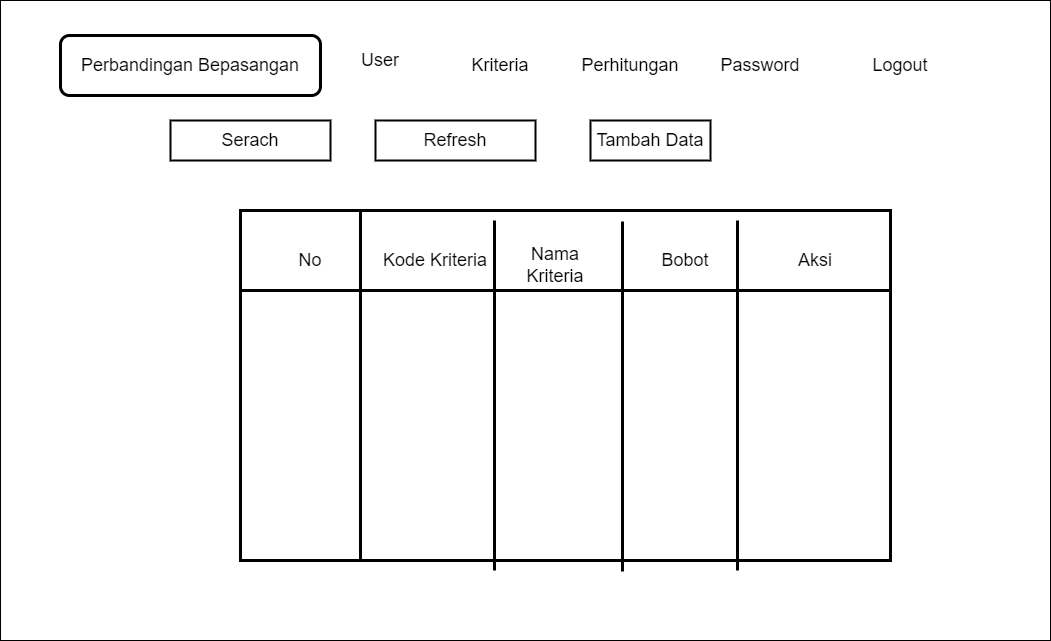

The diagram above was exported from draw.io. Its source (the exported page's mxGraphModel, read from the mxfile embedded in the PNG):
<mxGraphModel dx="1487" dy="1491" grid="1" gridSize="10" guides="1" tooltips="1" connect="1" arrows="1" fold="1" page="1" pageScale="1" pageWidth="1169" pageHeight="827" math="0" shadow="0">
  <root>
    <mxCell id="0" />
    <mxCell id="1" parent="0" />
    <mxCell id="c4XY-Xq0JNdXqhYcEImh-1" value="" style="rounded=0;whiteSpace=wrap;html=1;" parent="1" vertex="1">
      <mxGeometry x="90" y="50" width="1050" height="640" as="geometry" />
    </mxCell>
    <mxCell id="c4XY-Xq0JNdXqhYcEImh-2" value="&lt;font style=&quot;font-size: 18px;&quot;&gt;Tambah Data&lt;/font&gt;" style="rounded=0;whiteSpace=wrap;html=1;strokeWidth=2;" parent="1" vertex="1">
      <mxGeometry x="680" y="170" width="120" height="40" as="geometry" />
    </mxCell>
    <mxCell id="c4XY-Xq0JNdXqhYcEImh-3" value="" style="shape=internalStorage;whiteSpace=wrap;html=1;backgroundOutline=1;fontSize=18;dx=120;dy=80;strokeWidth=3;" parent="1" vertex="1">
      <mxGeometry x="330" y="260" width="650" height="350" as="geometry" />
    </mxCell>
    <mxCell id="c4XY-Xq0JNdXqhYcEImh-4" value="No" style="text;html=1;strokeColor=none;fillColor=none;align=center;verticalAlign=middle;whiteSpace=wrap;rounded=0;fontSize=18;" parent="1" vertex="1">
      <mxGeometry x="370" y="295" width="60" height="30" as="geometry" />
    </mxCell>
    <mxCell id="c4XY-Xq0JNdXqhYcEImh-5" value="" style="endArrow=none;html=1;rounded=0;fontSize=18;entryX=0.5;entryY=0;entryDx=0;entryDy=0;exitX=0.5;exitY=1;exitDx=0;exitDy=0;strokeWidth=3;" parent="1" edge="1">
      <mxGeometry width="50" height="50" relative="1" as="geometry">
        <mxPoint x="584" y="620" as="sourcePoint" />
        <mxPoint x="584" y="270" as="targetPoint" />
      </mxGeometry>
    </mxCell>
    <mxCell id="c4XY-Xq0JNdXqhYcEImh-6" value="Kode Kriteria" style="text;html=1;strokeColor=none;fillColor=none;align=center;verticalAlign=middle;whiteSpace=wrap;rounded=0;fontSize=18;" parent="1" vertex="1">
      <mxGeometry x="465" y="295" width="120" height="30" as="geometry" />
    </mxCell>
    <mxCell id="c4XY-Xq0JNdXqhYcEImh-7" value="Aksi" style="text;html=1;strokeColor=none;fillColor=none;align=center;verticalAlign=middle;whiteSpace=wrap;rounded=0;fontSize=18;strokeWidth=18;" parent="1" vertex="1">
      <mxGeometry x="850" y="290" width="110" height="40" as="geometry" />
    </mxCell>
    <mxCell id="c4XY-Xq0JNdXqhYcEImh-10" value="User" style="text;html=1;strokeColor=none;fillColor=none;align=center;verticalAlign=middle;whiteSpace=wrap;rounded=0;strokeWidth=3;fontSize=18;" parent="1" vertex="1">
      <mxGeometry x="380" y="95" width="180" height="30" as="geometry" />
    </mxCell>
    <mxCell id="c4XY-Xq0JNdXqhYcEImh-11" value="Kriteria" style="text;html=1;strokeColor=none;fillColor=none;align=center;verticalAlign=middle;whiteSpace=wrap;rounded=0;strokeWidth=3;fontSize=18;" parent="1" vertex="1">
      <mxGeometry x="500" y="100" width="180" height="30" as="geometry" />
    </mxCell>
    <mxCell id="c4XY-Xq0JNdXqhYcEImh-12" value="Perhitungan" style="text;html=1;strokeColor=none;fillColor=none;align=center;verticalAlign=middle;whiteSpace=wrap;rounded=0;strokeWidth=3;fontSize=18;" parent="1" vertex="1">
      <mxGeometry x="630" y="100" width="180" height="30" as="geometry" />
    </mxCell>
    <mxCell id="c4XY-Xq0JNdXqhYcEImh-13" value="Password" style="text;html=1;strokeColor=none;fillColor=none;align=center;verticalAlign=middle;whiteSpace=wrap;rounded=0;strokeWidth=3;fontSize=18;" parent="1" vertex="1">
      <mxGeometry x="760" y="100" width="180" height="30" as="geometry" />
    </mxCell>
    <mxCell id="c4XY-Xq0JNdXqhYcEImh-14" value="" style="rounded=1;whiteSpace=wrap;html=1;strokeWidth=3;fontSize=18;" parent="1" vertex="1">
      <mxGeometry x="150" y="85" width="260" height="60" as="geometry" />
    </mxCell>
    <mxCell id="c4XY-Xq0JNdXqhYcEImh-15" value="Perbandingan Bepasangan" style="text;html=1;strokeColor=none;fillColor=none;align=center;verticalAlign=middle;whiteSpace=wrap;rounded=0;strokeWidth=3;fontSize=18;" parent="1" vertex="1">
      <mxGeometry x="140" y="100" width="280" height="30" as="geometry" />
    </mxCell>
    <mxCell id="c4XY-Xq0JNdXqhYcEImh-16" value="" style="endArrow=none;html=1;rounded=0;fontSize=18;entryX=0.5;entryY=0;entryDx=0;entryDy=0;exitX=0.5;exitY=1;exitDx=0;exitDy=0;strokeWidth=3;" parent="1" edge="1">
      <mxGeometry width="50" height="50" relative="1" as="geometry">
        <mxPoint x="712" y="621" as="sourcePoint" />
        <mxPoint x="712" y="271" as="targetPoint" />
      </mxGeometry>
    </mxCell>
    <mxCell id="c4XY-Xq0JNdXqhYcEImh-17" value="" style="endArrow=none;html=1;rounded=0;fontSize=18;entryX=0.5;entryY=0;entryDx=0;entryDy=0;exitX=0.5;exitY=1;exitDx=0;exitDy=0;strokeWidth=3;" parent="1" edge="1">
      <mxGeometry width="50" height="50" relative="1" as="geometry">
        <mxPoint x="827" y="620" as="sourcePoint" />
        <mxPoint x="827" y="270" as="targetPoint" />
      </mxGeometry>
    </mxCell>
    <mxCell id="c4XY-Xq0JNdXqhYcEImh-18" value="&lt;font style=&quot;font-size: 18px;&quot;&gt;Nama Kriteria&lt;/font&gt;" style="text;html=1;strokeColor=none;fillColor=none;align=center;verticalAlign=middle;whiteSpace=wrap;rounded=0;" parent="1" vertex="1">
      <mxGeometry x="600" y="300" width="90" height="30" as="geometry" />
    </mxCell>
    <mxCell id="c4XY-Xq0JNdXqhYcEImh-19" value="&lt;font style=&quot;font-size: 18px;&quot;&gt;Bobot&lt;/font&gt;" style="text;html=1;strokeColor=none;fillColor=none;align=center;verticalAlign=middle;whiteSpace=wrap;rounded=0;strokeWidth=13;" parent="1" vertex="1">
      <mxGeometry x="730" y="295" width="90" height="30" as="geometry" />
    </mxCell>
    <mxCell id="c4XY-Xq0JNdXqhYcEImh-20" style="edgeStyle=orthogonalEdgeStyle;rounded=0;orthogonalLoop=1;jettySize=auto;html=1;exitX=0.5;exitY=1;exitDx=0;exitDy=0;strokeWidth=3;fontSize=18;" parent="1" source="c4XY-Xq0JNdXqhYcEImh-19" target="c4XY-Xq0JNdXqhYcEImh-19" edge="1">
      <mxGeometry relative="1" as="geometry" />
    </mxCell>
    <mxCell id="UEijDE9RzQFm3IYD7HDX-1" value="&lt;span style=&quot;font-size: 18px;&quot;&gt;Refresh&lt;/span&gt;" style="rounded=0;whiteSpace=wrap;html=1;strokeWidth=2;" parent="1" vertex="1">
      <mxGeometry x="465" y="170" width="160" height="40" as="geometry" />
    </mxCell>
    <mxCell id="Pd4neUkJ7Nh0eH9KmK5K-1" value="Logout" style="text;html=1;strokeColor=none;fillColor=none;align=center;verticalAlign=middle;whiteSpace=wrap;rounded=0;strokeWidth=3;fontSize=18;" vertex="1" parent="1">
      <mxGeometry x="900" y="100" width="180" height="30" as="geometry" />
    </mxCell>
    <mxCell id="Pd4neUkJ7Nh0eH9KmK5K-4" value="&lt;span style=&quot;font-size: 18px;&quot;&gt;Serach&lt;/span&gt;" style="rounded=0;whiteSpace=wrap;html=1;strokeWidth=2;" vertex="1" parent="1">
      <mxGeometry x="260" y="170" width="160" height="40" as="geometry" />
    </mxCell>
  </root>
</mxGraphModel>